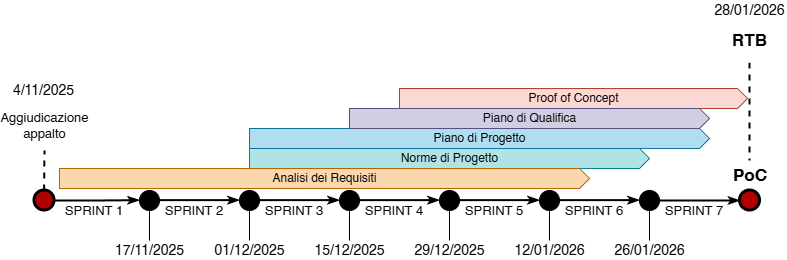

The diagram above was exported from draw.io. Its source (the exported page's mxGraphModel, read from the mxfile embedded in the PNG):
<mxGraphModel dx="983" dy="512" grid="1" gridSize="10" guides="1" tooltips="1" connect="1" arrows="1" fold="1" page="1" pageScale="1" pageWidth="850" pageHeight="1100" math="0" shadow="0" adaptiveColors="none">
  <root>
    <mxCell id="0" />
    <mxCell id="1" parent="0" />
    <mxCell id="KTdNGEFjchTOvNbJ3_vM-68" parent="1" style="html=1;shadow=0;dashed=0;align=center;verticalAlign=middle;shape=mxgraph.arrows2.arrow;dy=0;dx=10;notch=0;fillColor=#fad9d5;strokeColor=#ae4132;" value="Proof of Concept" vertex="1">
      <mxGeometry height="20" width="348" x="420" y="208" as="geometry" />
    </mxCell>
    <mxCell id="KTdNGEFjchTOvNbJ3_vM-7" parent="1" style="text;html=1;whiteSpace=wrap;strokeColor=none;fillColor=none;align=center;verticalAlign=middle;rounded=0;fontSize=13;fontFamily=Helvetica;" value="Aggiudicazione appalto" vertex="1">
      <mxGeometry height="30" width="55" x="37.5" y="230" as="geometry" />
    </mxCell>
    <mxCell id="KTdNGEFjchTOvNbJ3_vM-9" parent="1" style="ellipse;whiteSpace=wrap;html=1;aspect=fixed;fillColor=#B10000;strokeWidth=3;fontColor=#ffffff;strokeColor=#000000;" value="" vertex="1">
      <mxGeometry height="20" width="20" x="55" y="310" as="geometry" />
    </mxCell>
    <mxCell id="KTdNGEFjchTOvNbJ3_vM-11" parent="1" style="text;html=1;whiteSpace=wrap;strokeColor=none;fillColor=none;align=center;verticalAlign=middle;rounded=0;fontSize=14;" value="4/11/2025" vertex="1">
      <mxGeometry height="20" width="65" x="32.5" y="200" as="geometry" />
    </mxCell>
    <mxCell id="KTdNGEFjchTOvNbJ3_vM-12" parent="1" style="ellipse;whiteSpace=wrap;html=1;aspect=fixed;fillColor=#000000;strokeWidth=1;fontColor=#ffffff;strokeColor=#000000;" value="" vertex="1">
      <mxGeometry height="20" width="20" x="460" y="310" as="geometry" />
    </mxCell>
    <mxCell id="KTdNGEFjchTOvNbJ3_vM-24" edge="1" parent="1" source="KTdNGEFjchTOvNbJ3_vM-10" style="edgeStyle=orthogonalEdgeStyle;rounded=0;orthogonalLoop=1;jettySize=auto;html=1;strokeWidth=2;endArrow=none;endFill=0;dashed=1;strokeColor=light-dark(#000000,#909090);exitX=0.475;exitY=0.5;exitDx=0;exitDy=0;exitPerimeter=0;" value="">
      <mxGeometry relative="1" as="geometry">
        <mxPoint x="770" y="400" as="sourcePoint" />
        <mxPoint x="770" y="180" as="targetPoint" />
      </mxGeometry>
    </mxCell>
    <mxCell id="KTdNGEFjchTOvNbJ3_vM-16" parent="1" style="text;html=1;whiteSpace=wrap;strokeColor=none;fillColor=#FFFFFF;align=center;verticalAlign=middle;rounded=0;fontSize=14;" value="28/01/2026" vertex="1">
      <mxGeometry height="20" width="65" x="738" y="120" as="geometry" />
    </mxCell>
    <mxCell id="KTdNGEFjchTOvNbJ3_vM-15" parent="1" style="text;html=1;whiteSpace=wrap;strokeColor=none;fillColor=#FFFFFF;align=center;verticalAlign=middle;rounded=0;fontSize=17;fontStyle=1;fillStyle=auto;" value="PoC" vertex="1">
      <mxGeometry height="30" width="30" x="755.5" y="280" as="geometry" />
    </mxCell>
    <mxCell id="KTdNGEFjchTOvNbJ3_vM-10" parent="1" style="ellipse;whiteSpace=wrap;html=1;aspect=fixed;fillColor=#B10000;strokeWidth=3;fontColor=#ffffff;strokeColor=#000000;" value="" vertex="1">
      <mxGeometry height="20" width="20" x="760.5" y="310" as="geometry" />
    </mxCell>
    <mxCell id="KTdNGEFjchTOvNbJ3_vM-25" parent="1" style="text;html=1;whiteSpace=wrap;strokeColor=none;fillColor=#FFFFFF;align=center;verticalAlign=middle;rounded=0;fontSize=17;fontStyle=1;fillStyle=auto;" value="RTB" vertex="1">
      <mxGeometry height="20" width="75" x="733" y="150" as="geometry" />
    </mxCell>
    <mxCell id="KTdNGEFjchTOvNbJ3_vM-29" edge="1" parent="1" style="edgeStyle=orthogonalEdgeStyle;rounded=0;orthogonalLoop=1;jettySize=auto;html=1;strokeWidth=2;endArrow=none;endFill=0;dashed=1;strokeColor=light-dark(#000000,#909090);" value="">
      <mxGeometry relative="1" as="geometry">
        <mxPoint x="787.5" y="309.9999999999999" as="sourcePoint" />
        <mxPoint x="787.4827586206895" y="309.9999999999999" as="targetPoint" />
      </mxGeometry>
    </mxCell>
    <mxCell id="KTdNGEFjchTOvNbJ3_vM-31" parent="1" style="ellipse;whiteSpace=wrap;html=1;aspect=fixed;fillColor=#000000;strokeWidth=1;fontColor=#ffffff;strokeColor=#000000;" value="" vertex="1">
      <mxGeometry height="20" width="20" x="560" y="310" as="geometry" />
    </mxCell>
    <mxCell id="KTdNGEFjchTOvNbJ3_vM-39" parent="1" style="ellipse;whiteSpace=wrap;html=1;aspect=fixed;fillColor=#000000;strokeWidth=1;fontColor=#ffffff;strokeColor=#000000;" value="" vertex="1">
      <mxGeometry height="20" width="20" x="360" y="310" as="geometry" />
    </mxCell>
    <mxCell id="KTdNGEFjchTOvNbJ3_vM-47" parent="1" style="ellipse;whiteSpace=wrap;html=1;aspect=fixed;fillColor=#000000;strokeWidth=1;fontColor=#ffffff;strokeColor=#000000;" value="" vertex="1">
      <mxGeometry height="20" width="20" x="660" y="310" as="geometry" />
    </mxCell>
    <mxCell id="KTdNGEFjchTOvNbJ3_vM-48" edge="1" parent="1" source="KTdNGEFjchTOvNbJ3_vM-47" style="edgeStyle=orthogonalEdgeStyle;rounded=0;orthogonalLoop=1;jettySize=auto;html=1;strokeWidth=2;endArrow=classicThin;endFill=1;entryX=0;entryY=0.5;entryDx=0;entryDy=0;exitX=1;exitY=0.5;exitDx=0;exitDy=0;" target="KTdNGEFjchTOvNbJ3_vM-10" value="">
      <mxGeometry relative="1" as="geometry">
        <mxPoint x="530" y="350" as="sourcePoint" />
        <mxPoint x="400" y="330" as="targetPoint" />
      </mxGeometry>
    </mxCell>
    <mxCell id="KTdNGEFjchTOvNbJ3_vM-49" parent="1" style="ellipse;whiteSpace=wrap;html=1;aspect=fixed;fillColor=#000000;strokeWidth=1;fontColor=#ffffff;strokeColor=#000000;" value="" vertex="1">
      <mxGeometry height="20" width="20" x="260" y="310" as="geometry" />
    </mxCell>
    <mxCell id="KTdNGEFjchTOvNbJ3_vM-50" edge="1" parent="1" style="edgeStyle=orthogonalEdgeStyle;rounded=0;orthogonalLoop=1;jettySize=auto;html=1;strokeWidth=2;endArrow=classicThin;endFill=1;exitX=1;exitY=0.5;exitDx=0;exitDy=0;entryX=0;entryY=0.5;entryDx=0;entryDy=0;" value="">
      <mxGeometry relative="1" as="geometry">
        <mxPoint x="580" y="319.66" as="sourcePoint" />
        <mxPoint x="660" y="319.66" as="targetPoint" />
      </mxGeometry>
    </mxCell>
    <mxCell id="KTdNGEFjchTOvNbJ3_vM-51" edge="1" parent="1" style="edgeStyle=orthogonalEdgeStyle;rounded=0;orthogonalLoop=1;jettySize=auto;html=1;strokeWidth=2;endArrow=classicThin;endFill=1;exitX=1;exitY=0.5;exitDx=0;exitDy=0;entryX=0;entryY=0.5;entryDx=0;entryDy=0;" value="">
      <mxGeometry relative="1" as="geometry">
        <mxPoint x="480" y="319.66" as="sourcePoint" />
        <mxPoint x="560" y="319.66" as="targetPoint" />
      </mxGeometry>
    </mxCell>
    <mxCell id="KTdNGEFjchTOvNbJ3_vM-52" edge="1" parent="1" style="edgeStyle=orthogonalEdgeStyle;rounded=0;orthogonalLoop=1;jettySize=auto;html=1;strokeWidth=2;endArrow=classicThin;endFill=1;exitX=1;exitY=0.5;exitDx=0;exitDy=0;entryX=0;entryY=0.5;entryDx=0;entryDy=0;" value="">
      <mxGeometry relative="1" as="geometry">
        <mxPoint x="380" y="319.66" as="sourcePoint" />
        <mxPoint x="460" y="319.66" as="targetPoint" />
      </mxGeometry>
    </mxCell>
    <mxCell id="KTdNGEFjchTOvNbJ3_vM-53" edge="1" parent="1" style="edgeStyle=orthogonalEdgeStyle;rounded=0;orthogonalLoop=1;jettySize=auto;html=1;strokeWidth=2;endArrow=classicThin;endFill=1;exitX=1;exitY=0.5;exitDx=0;exitDy=0;entryX=0;entryY=0.5;entryDx=0;entryDy=0;" value="">
      <mxGeometry relative="1" as="geometry">
        <mxPoint x="280" y="319.66" as="sourcePoint" />
        <mxPoint x="360" y="319.66" as="targetPoint" />
      </mxGeometry>
    </mxCell>
    <mxCell id="KTdNGEFjchTOvNbJ3_vM-54" edge="1" parent="1" style="edgeStyle=orthogonalEdgeStyle;rounded=0;orthogonalLoop=1;jettySize=auto;html=1;strokeWidth=2;endArrow=classicThin;endFill=1;exitX=1;exitY=0.5;exitDx=0;exitDy=0;entryX=0;entryY=0.5;entryDx=0;entryDy=0;" value="">
      <mxGeometry relative="1" as="geometry">
        <mxPoint x="180" y="319.66" as="sourcePoint" />
        <mxPoint x="260" y="319.66" as="targetPoint" />
      </mxGeometry>
    </mxCell>
    <mxCell id="KTdNGEFjchTOvNbJ3_vM-55" edge="1" parent="1" source="KTdNGEFjchTOvNbJ3_vM-9" style="edgeStyle=orthogonalEdgeStyle;rounded=0;orthogonalLoop=1;jettySize=auto;html=1;strokeWidth=2;endArrow=classicThin;endFill=1;exitX=1;exitY=0.5;exitDx=0;exitDy=0;entryX=0;entryY=0.5;entryDx=0;entryDy=0;" value="">
      <mxGeometry relative="1" as="geometry">
        <mxPoint x="80" y="319.66" as="sourcePoint" />
        <mxPoint x="160" y="319.66" as="targetPoint" />
      </mxGeometry>
    </mxCell>
    <mxCell id="KTdNGEFjchTOvNbJ3_vM-73" edge="1" parent="1" source="KTdNGEFjchTOvNbJ3_vM-56" style="edgeStyle=orthogonalEdgeStyle;rounded=0;orthogonalLoop=1;jettySize=auto;html=1;exitX=0.5;exitY=1;exitDx=0;exitDy=0;entryX=0.5;entryY=0;entryDx=0;entryDy=0;endArrow=none;endFill=0;" target="KTdNGEFjchTOvNbJ3_vM-72">
      <mxGeometry relative="1" as="geometry" />
    </mxCell>
    <mxCell id="KTdNGEFjchTOvNbJ3_vM-56" parent="1" style="ellipse;whiteSpace=wrap;html=1;aspect=fixed;fillColor=#000000;strokeWidth=1;fontColor=#ffffff;strokeColor=#000000;" value="" vertex="1">
      <mxGeometry height="20" width="20" x="160" y="310" as="geometry" />
    </mxCell>
    <mxCell id="KTdNGEFjchTOvNbJ3_vM-58" edge="1" parent="1" style="edgeStyle=orthogonalEdgeStyle;rounded=0;orthogonalLoop=1;jettySize=auto;html=1;strokeWidth=2;endArrow=none;endFill=0;dashed=1;strokeColor=light-dark(#000000,#909090);exitX=0.475;exitY=0.5;exitDx=0;exitDy=0;exitPerimeter=0;" value="">
      <mxGeometry relative="1" as="geometry">
        <mxPoint x="64.65999999999997" y="310" as="sourcePoint" />
        <mxPoint x="65" y="270" as="targetPoint" />
      </mxGeometry>
    </mxCell>
    <mxCell id="KTdNGEFjchTOvNbJ3_vM-59" parent="1" style="text;html=1;whiteSpace=wrap;strokeColor=none;fillColor=none;align=center;verticalAlign=middle;rounded=0;fontSize=13;fontFamily=Helvetica;" value="SPRINT 1" vertex="1">
      <mxGeometry height="20" width="70" x="80" y="320" as="geometry" />
    </mxCell>
    <mxCell id="KTdNGEFjchTOvNbJ3_vM-60" parent="1" style="text;html=1;whiteSpace=wrap;strokeColor=none;fillColor=none;align=center;verticalAlign=middle;rounded=0;fontSize=13;fontFamily=Helvetica;" value="SPRINT 2" vertex="1">
      <mxGeometry height="20" width="70" x="180" y="320" as="geometry" />
    </mxCell>
    <mxCell id="KTdNGEFjchTOvNbJ3_vM-61" parent="1" style="text;html=1;whiteSpace=wrap;strokeColor=none;fillColor=none;align=center;verticalAlign=middle;rounded=0;fontSize=13;fontFamily=Helvetica;" value="SPRINT 3" vertex="1">
      <mxGeometry height="20" width="70" x="280" y="320" as="geometry" />
    </mxCell>
    <mxCell id="KTdNGEFjchTOvNbJ3_vM-63" parent="1" style="text;html=1;whiteSpace=wrap;strokeColor=none;fillColor=none;align=center;verticalAlign=middle;rounded=0;fontSize=13;fontFamily=Helvetica;" value="SPRINT 4" vertex="1">
      <mxGeometry height="20" width="70" x="380" y="320" as="geometry" />
    </mxCell>
    <mxCell id="KTdNGEFjchTOvNbJ3_vM-64" parent="1" style="text;html=1;whiteSpace=wrap;strokeColor=none;fillColor=none;align=center;verticalAlign=middle;rounded=0;fontSize=13;fontFamily=Helvetica;" value="SPRINT 5" vertex="1">
      <mxGeometry height="20" width="70" x="480" y="320" as="geometry" />
    </mxCell>
    <mxCell id="KTdNGEFjchTOvNbJ3_vM-65" parent="1" style="text;html=1;whiteSpace=wrap;strokeColor=none;fillColor=none;align=center;verticalAlign=middle;rounded=0;fontSize=13;fontFamily=Helvetica;" value="SPRINT 6" vertex="1">
      <mxGeometry height="20" width="70" x="580" y="320" as="geometry" />
    </mxCell>
    <mxCell id="KTdNGEFjchTOvNbJ3_vM-66" parent="1" style="text;html=1;whiteSpace=wrap;strokeColor=none;fillColor=none;align=center;verticalAlign=middle;rounded=0;fontSize=13;fontFamily=Helvetica;" value="SPRINT 7" vertex="1">
      <mxGeometry height="20" width="70" x="680" y="320" as="geometry" />
    </mxCell>
    <mxCell id="KTdNGEFjchTOvNbJ3_vM-69" parent="1" style="html=1;shadow=0;dashed=0;align=center;verticalAlign=middle;shape=mxgraph.arrows2.arrow;dy=0;dx=10;notch=0;fillColor=#b0e3e6;strokeColor=#0e8088;" value="Norme di Progetto" vertex="1">
      <mxGeometry height="20" width="400" x="270" y="268" as="geometry" />
    </mxCell>
    <mxCell id="KTdNGEFjchTOvNbJ3_vM-70" parent="1" style="html=1;shadow=0;dashed=0;align=center;verticalAlign=middle;shape=mxgraph.arrows2.arrow;dy=0;dx=10;notch=0;fillColor=#b1ddf0;strokeColor=#10739e;" value="Piano di Progetto" vertex="1">
      <mxGeometry height="20" width="460" x="270" y="248" as="geometry" />
    </mxCell>
    <mxCell id="KTdNGEFjchTOvNbJ3_vM-67" parent="1" style="html=1;shadow=0;dashed=0;align=center;verticalAlign=middle;shape=mxgraph.arrows2.arrow;dy=0;dx=10;notch=0;fillColor=#fad7ac;strokeColor=#b46504;" value="Analisi dei Requisiti" vertex="1">
      <mxGeometry height="20" width="530" x="80" y="288" as="geometry" />
    </mxCell>
    <mxCell id="KTdNGEFjchTOvNbJ3_vM-71" parent="1" style="html=1;shadow=0;dashed=0;align=center;verticalAlign=middle;shape=mxgraph.arrows2.arrow;dy=0;dx=10;notch=0;fillColor=#d0cee2;strokeColor=#56517e;" value="Piano di Qualifica" vertex="1">
      <mxGeometry height="20" width="360" x="370" y="228" as="geometry" />
    </mxCell>
    <mxCell id="KTdNGEFjchTOvNbJ3_vM-72" parent="1" style="text;html=1;whiteSpace=wrap;strokeColor=none;fillColor=none;align=center;verticalAlign=middle;rounded=0;fontSize=14;" value="17/11/2025" vertex="1">
      <mxGeometry height="20" width="65" x="137.5" y="360" as="geometry" />
    </mxCell>
    <mxCell id="KTdNGEFjchTOvNbJ3_vM-76" edge="1" parent="1" style="edgeStyle=orthogonalEdgeStyle;rounded=0;orthogonalLoop=1;jettySize=auto;html=1;exitX=0.5;exitY=1;exitDx=0;exitDy=0;entryX=0.5;entryY=0;entryDx=0;entryDy=0;endArrow=none;endFill=0;" target="KTdNGEFjchTOvNbJ3_vM-77">
      <mxGeometry relative="1" as="geometry">
        <mxPoint x="270" y="330" as="sourcePoint" />
      </mxGeometry>
    </mxCell>
    <mxCell id="KTdNGEFjchTOvNbJ3_vM-77" parent="1" style="text;html=1;whiteSpace=wrap;strokeColor=none;fillColor=none;align=center;verticalAlign=middle;rounded=0;fontSize=14;" value="01/12/2025" vertex="1">
      <mxGeometry height="20" width="65" x="237.5" y="360" as="geometry" />
    </mxCell>
    <mxCell id="KTdNGEFjchTOvNbJ3_vM-78" edge="1" parent="1" style="edgeStyle=orthogonalEdgeStyle;rounded=0;orthogonalLoop=1;jettySize=auto;html=1;exitX=0.5;exitY=1;exitDx=0;exitDy=0;entryX=0.5;entryY=0;entryDx=0;entryDy=0;endArrow=none;endFill=0;" target="KTdNGEFjchTOvNbJ3_vM-79">
      <mxGeometry relative="1" as="geometry">
        <mxPoint x="370" y="330" as="sourcePoint" />
      </mxGeometry>
    </mxCell>
    <mxCell id="KTdNGEFjchTOvNbJ3_vM-79" parent="1" style="text;html=1;whiteSpace=wrap;strokeColor=none;fillColor=none;align=center;verticalAlign=middle;rounded=0;fontSize=14;" value="15/12/2025" vertex="1">
      <mxGeometry height="20" width="65" x="337.5" y="360" as="geometry" />
    </mxCell>
    <mxCell id="KTdNGEFjchTOvNbJ3_vM-80" edge="1" parent="1" style="edgeStyle=orthogonalEdgeStyle;rounded=0;orthogonalLoop=1;jettySize=auto;html=1;exitX=0.5;exitY=1;exitDx=0;exitDy=0;entryX=0.5;entryY=0;entryDx=0;entryDy=0;endArrow=none;endFill=0;" target="KTdNGEFjchTOvNbJ3_vM-81">
      <mxGeometry relative="1" as="geometry">
        <mxPoint x="470" y="330" as="sourcePoint" />
      </mxGeometry>
    </mxCell>
    <mxCell id="KTdNGEFjchTOvNbJ3_vM-81" parent="1" style="text;html=1;whiteSpace=wrap;strokeColor=none;fillColor=none;align=center;verticalAlign=middle;rounded=0;fontSize=14;" value="29/12/2025" vertex="1">
      <mxGeometry height="20" width="65" x="437.5" y="360" as="geometry" />
    </mxCell>
    <mxCell id="KTdNGEFjchTOvNbJ3_vM-82" edge="1" parent="1" style="edgeStyle=orthogonalEdgeStyle;rounded=0;orthogonalLoop=1;jettySize=auto;html=1;exitX=0.5;exitY=1;exitDx=0;exitDy=0;entryX=0.5;entryY=0;entryDx=0;entryDy=0;endArrow=none;endFill=0;" target="KTdNGEFjchTOvNbJ3_vM-83">
      <mxGeometry relative="1" as="geometry">
        <mxPoint x="570" y="330" as="sourcePoint" />
      </mxGeometry>
    </mxCell>
    <mxCell id="KTdNGEFjchTOvNbJ3_vM-83" parent="1" style="text;html=1;whiteSpace=wrap;strokeColor=none;fillColor=none;align=center;verticalAlign=middle;rounded=0;fontSize=14;" value="12/01/2026" vertex="1">
      <mxGeometry height="20" width="65" x="537.5" y="360" as="geometry" />
    </mxCell>
    <mxCell id="KTdNGEFjchTOvNbJ3_vM-84" edge="1" parent="1" style="edgeStyle=orthogonalEdgeStyle;rounded=0;orthogonalLoop=1;jettySize=auto;html=1;exitX=0.5;exitY=1;exitDx=0;exitDy=0;entryX=0.5;entryY=0;entryDx=0;entryDy=0;endArrow=none;endFill=0;" target="KTdNGEFjchTOvNbJ3_vM-85">
      <mxGeometry relative="1" as="geometry">
        <mxPoint x="670" y="330" as="sourcePoint" />
      </mxGeometry>
    </mxCell>
    <mxCell id="KTdNGEFjchTOvNbJ3_vM-85" parent="1" style="text;html=1;whiteSpace=wrap;strokeColor=none;fillColor=none;align=center;verticalAlign=middle;rounded=0;fontSize=14;" value="26/01/2026" vertex="1">
      <mxGeometry height="20" width="65" x="637.5" y="360" as="geometry" />
    </mxCell>
  </root>
</mxGraphModel>